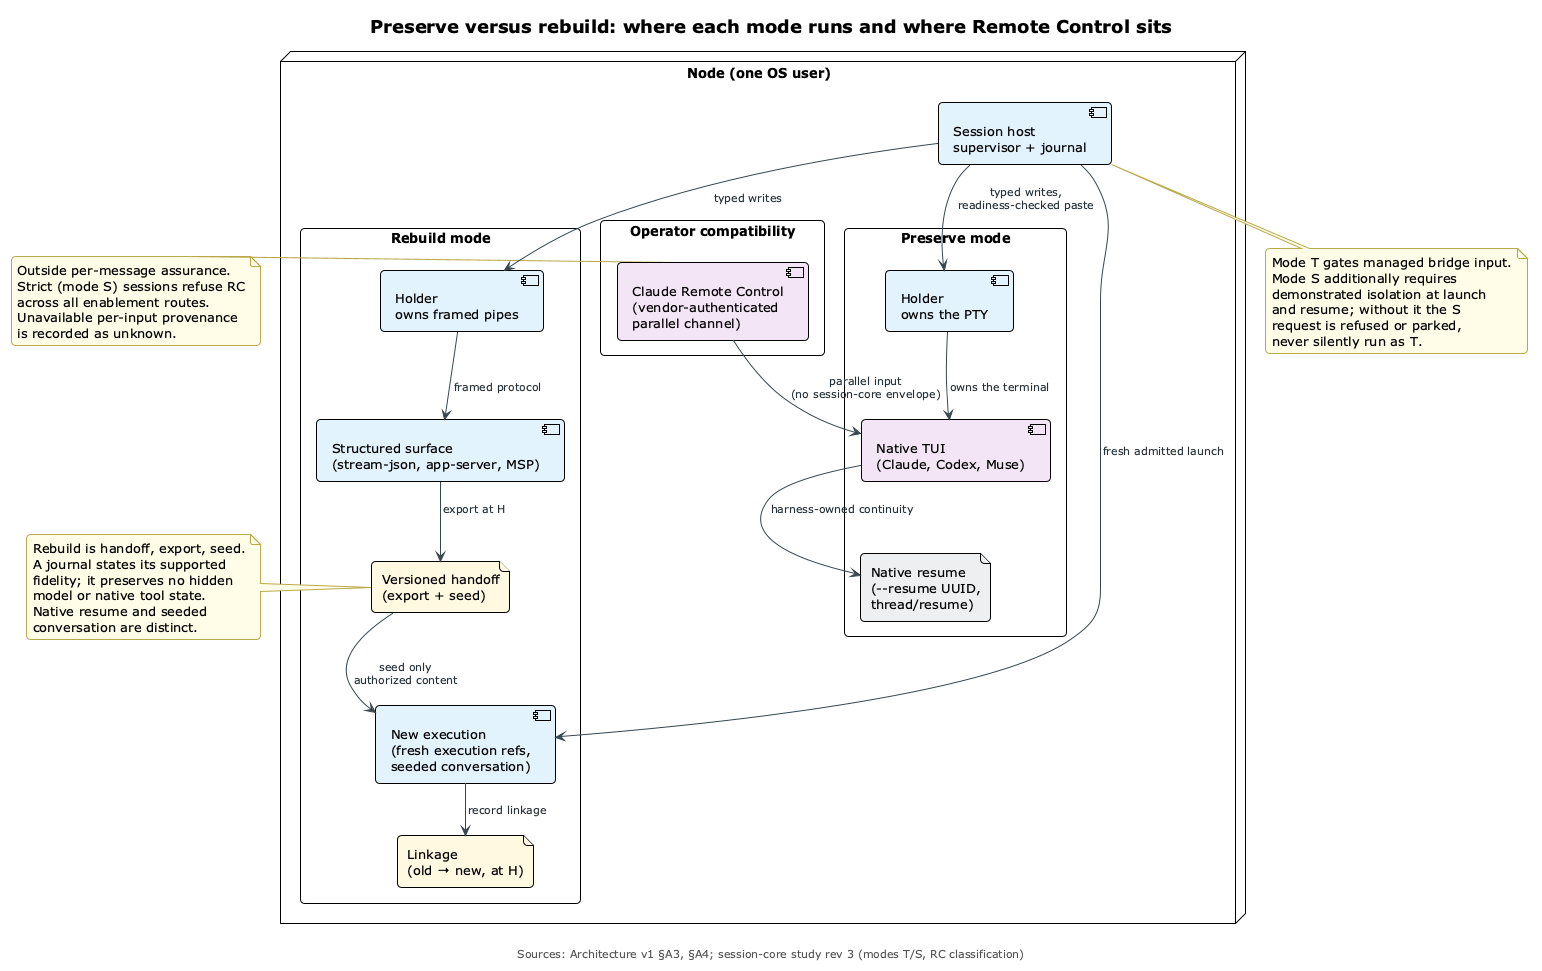

The diagram above was rendered by PlantUML. Its source (embedded in the PNG):
@startuml preserve-rebuild
!pragma layout smetana
!include ../_includes/theme.puml

title Preserve versus rebuild: where each mode runs and where Remote Control sits

node "Node (one OS user)" as NODE {
  component "Session host\nsupervisor + journal" as HOST $SERVICE

  rectangle "Preserve mode" as PRES {
    component "Holder\nowns the PTY" as HP $SERVICE
    component "Native TUI\n(Claude, Codex, Muse)" as TUI $AGENT
    file "Native resume\n(--resume UUID,\nthread/resume)" as NR $PRIVATE
  }

  rectangle "Rebuild mode" as REB {
    component "Holder\nowns framed pipes" as HR $SERVICE
    component "Structured surface\n(stream-json, app-server, MSP)" as ST $SERVICE
    file "Versioned handoff\n(export + seed)" as VH $COMMITTED
    component "New execution\n(fresh execution refs,\nseeded conversation)" as NX $SERVICE
    file "Linkage\n(old → new, at H)" as LK $COMMITTED
  }

  rectangle "Operator compatibility" as RC {
    component "Claude Remote Control\n(vendor-authenticated\nparallel channel)" as RCH $AGENT
  }
}

HOST --> HP : typed writes,\nreadiness-checked paste
HP --> TUI : owns the terminal
TUI --> NR : harness-owned continuity
HOST --> HR : typed writes
HR --> ST : framed protocol
ST --> VH : export at H
HOST --> NX : fresh admitted launch
VH --> NX : seed only\nauthorized content
NX --> LK : record linkage
RCH --> TUI : parallel input\n(no session-core envelope)

note right of VH
  Rebuild is handoff, export, seed.
  A journal states its supported
  fidelity; it preserves no hidden
  model or native tool state.
  Native resume and seeded
  conversation are distinct.
end note

note right of RCH
  Outside per-message assurance.
  Strict (mode S) sessions refuse RC
  across all enablement routes.
  Unavailable per-input provenance
  is recorded as unknown.
end note

note bottom of HOST
  Mode T gates managed bridge input.
  Mode S additionally requires
  demonstrated isolation at launch
  and resume; without it the S
  request is refused or parked,
  never silently run as T.
end note

caption Sources: Architecture v1 §A3, §A4; session-core study rev 3 (modes T/S, RC classification)
@enduml